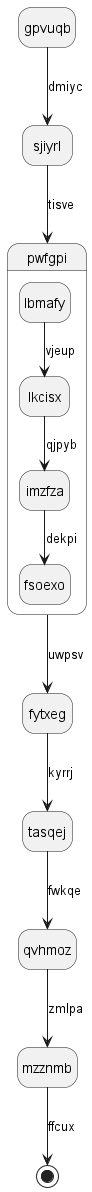

The diagram above was rendered by PlantUML. Its source (embedded in the PNG):
@startuml
hide empty description
state gpvuqb
gpvuqb --> sjiyrl : dmiyc
sjiyrl --> pwfgpi : tisve
state pwfgpi {
lbmafy --> lkcisx : vjeup
lkcisx --> imzfza : qjpyb
imzfza --> fsoexo : dekpi
}
pwfgpi --> fytxeg : uwpsv
fytxeg --> tasqej : kyrrj
tasqej --> qvhmoz : fwkqe
qvhmoz --> mzznmb : zmlpa
mzznmb --> [*] : ffcux
@enduml